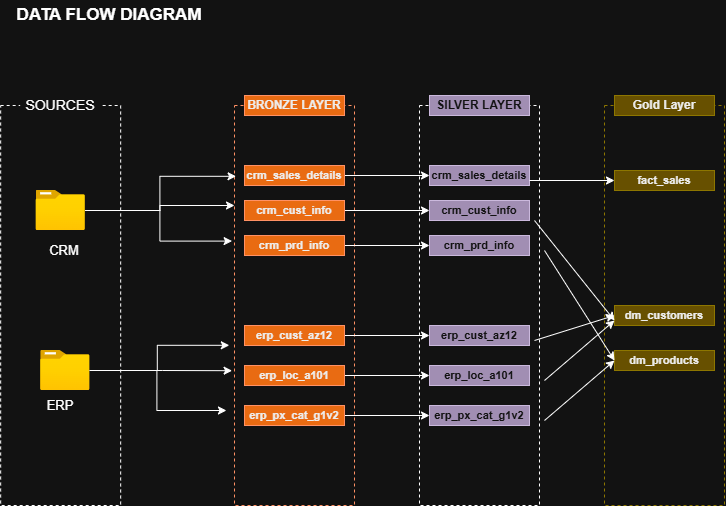

The diagram above was exported from draw.io. Its source (the exported page's mxGraphModel, read from the mxfile embedded in the PNG):
<mxGraphModel dx="1880" dy="622" grid="1" gridSize="10" guides="1" tooltips="1" connect="1" arrows="1" fold="1" page="1" pageScale="1" pageWidth="850" pageHeight="1100" math="0" shadow="0">
  <root>
    <mxCell id="0" />
    <mxCell id="1" parent="0" />
    <mxCell id="1AOOI5A5f2-xe9TOjAlJ-1" parent="1" style="text;html=1;whiteSpace=wrap;strokeColor=none;fillColor=none;align=center;verticalAlign=middle;rounded=0;" value="&lt;b&gt;&lt;font style=&quot;font-size: 17px;&quot;&gt;DATA FLOW DIAGRAM&lt;/font&gt;&lt;/b&gt;" vertex="1">
      <mxGeometry height="30" width="210" x="-840" y="10" as="geometry" />
    </mxCell>
    <mxCell id="1AOOI5A5f2-xe9TOjAlJ-2" parent="1" style="rounded=0;whiteSpace=wrap;html=1;fillColor=none;dashed=1;" value="" vertex="1">
      <mxGeometry height="400" width="120" x="-843.84" y="115" as="geometry" />
    </mxCell>
    <mxCell id="1AOOI5A5f2-xe9TOjAlJ-3" parent="1" style="rounded=0;whiteSpace=wrap;html=1;fillColor=default;strokeColor=none;" value="&lt;font style=&quot;font-size: 14px;&quot;&gt;SOURCES&lt;/font&gt;" vertex="1">
      <mxGeometry height="30" width="80" x="-823.84" y="100" as="geometry" />
    </mxCell>
    <mxCell id="6muV2K2splGrzfdiQEOv-1" edge="1" parent="1" source="1AOOI5A5f2-xe9TOjAlJ-4" style="edgeStyle=orthogonalEdgeStyle;rounded=0;orthogonalLoop=1;jettySize=auto;html=1;entryX=0;entryY=0.25;entryDx=0;entryDy=0;" target="1AOOI5A5f2-xe9TOjAlJ-9">
      <mxGeometry relative="1" as="geometry" />
    </mxCell>
    <mxCell id="1AOOI5A5f2-xe9TOjAlJ-4" parent="1" style="image;aspect=fixed;html=1;points=[];align=center;fontSize=12;image=img/lib/azure2/general/Folder_Blank.svg;" value="" vertex="1">
      <mxGeometry height="40" width="49.28" x="-808.48" y="200" as="geometry" />
    </mxCell>
    <mxCell id="1AOOI5A5f2-xe9TOjAlJ-6" parent="1" style="text;html=1;whiteSpace=wrap;strokeColor=none;fillColor=none;align=center;verticalAlign=middle;rounded=0;" value="&lt;font style=&quot;font-size: 13px;&quot;&gt;CRM&lt;/font&gt;" vertex="1">
      <mxGeometry height="20" width="40" x="-800" y="250" as="geometry" />
    </mxCell>
    <mxCell id="1AOOI5A5f2-xe9TOjAlJ-7" parent="1" style="image;aspect=fixed;html=1;points=[];align=center;fontSize=12;image=img/lib/azure2/general/Folder_Blank.svg;" value="" vertex="1">
      <mxGeometry height="40" width="49.28" x="-803.84" y="360" as="geometry" />
    </mxCell>
    <mxCell id="1AOOI5A5f2-xe9TOjAlJ-8" parent="1" style="text;html=1;whiteSpace=wrap;strokeColor=none;fillColor=none;align=center;verticalAlign=middle;rounded=0;" value="&lt;span style=&quot;font-size: 13px;&quot;&gt;ERP&lt;/span&gt;" vertex="1">
      <mxGeometry height="30" width="40" x="-803.84" y="400" as="geometry" />
    </mxCell>
    <mxCell id="1AOOI5A5f2-xe9TOjAlJ-9" parent="1" style="rounded=0;whiteSpace=wrap;html=1;fillColor=none;dashed=1;fontColor=#000000;strokeColor=#C73500;" value="" vertex="1">
      <mxGeometry height="400" width="120" x="-610" y="115" as="geometry" />
    </mxCell>
    <mxCell id="1AOOI5A5f2-xe9TOjAlJ-10" parent="1" style="rounded=0;whiteSpace=wrap;html=1;strokeColor=#C73500;fillColor=#fa6800;fontColor=#000000;" value="&lt;b&gt;BRONZE LAYER&lt;/b&gt;" vertex="1">
      <mxGeometry height="20" width="100" x="-600" y="105" as="geometry" />
    </mxCell>
    <mxCell id="3OjO5WwgNxAL11R9Cc9X-16" edge="1" parent="1" source="1AOOI5A5f2-xe9TOjAlJ-11" style="edgeStyle=orthogonalEdgeStyle;rounded=0;orthogonalLoop=1;jettySize=auto;html=1;entryX=0;entryY=0.5;entryDx=0;entryDy=0;" target="3OjO5WwgNxAL11R9Cc9X-6">
      <mxGeometry relative="1" as="geometry" />
    </mxCell>
    <mxCell id="1AOOI5A5f2-xe9TOjAlJ-11" parent="1" style="rounded=0;whiteSpace=wrap;html=1;strokeColor=#C73500;fillColor=#fa6800;fontColor=#000000;" value="&lt;b&gt;&lt;font style=&quot;font-size: 11px;&quot;&gt;crm_sales_details&lt;/font&gt;&lt;/b&gt;" vertex="1">
      <mxGeometry height="20" width="100" x="-600" y="175" as="geometry" />
    </mxCell>
    <mxCell id="3OjO5WwgNxAL11R9Cc9X-15" edge="1" parent="1" source="1AOOI5A5f2-xe9TOjAlJ-12" style="edgeStyle=orthogonalEdgeStyle;rounded=0;orthogonalLoop=1;jettySize=auto;html=1;entryX=0;entryY=0.5;entryDx=0;entryDy=0;" target="3OjO5WwgNxAL11R9Cc9X-7">
      <mxGeometry relative="1" as="geometry" />
    </mxCell>
    <mxCell id="1AOOI5A5f2-xe9TOjAlJ-12" parent="1" style="rounded=0;whiteSpace=wrap;html=1;strokeColor=#C73500;fillColor=#fa6800;fontColor=#000000;" value="&lt;span style=&quot;font-size: 11px;&quot;&gt;&lt;b&gt;crm_cust_info&lt;/b&gt;&lt;/span&gt;" vertex="1">
      <mxGeometry height="20" width="100" x="-600" y="210" as="geometry" />
    </mxCell>
    <mxCell id="3OjO5WwgNxAL11R9Cc9X-17" edge="1" parent="1" source="1AOOI5A5f2-xe9TOjAlJ-13" style="edgeStyle=orthogonalEdgeStyle;rounded=0;orthogonalLoop=1;jettySize=auto;html=1;exitX=1;exitY=0.5;exitDx=0;exitDy=0;entryX=0;entryY=0.5;entryDx=0;entryDy=0;" target="3OjO5WwgNxAL11R9Cc9X-8">
      <mxGeometry relative="1" as="geometry" />
    </mxCell>
    <mxCell id="1AOOI5A5f2-xe9TOjAlJ-13" parent="1" style="rounded=0;whiteSpace=wrap;html=1;strokeColor=#C73500;fillColor=#fa6800;fontColor=#000000;" value="&lt;span style=&quot;font-size: 11px;&quot;&gt;&lt;b&gt;crm_prd_info&lt;/b&gt;&lt;/span&gt;" vertex="1">
      <mxGeometry height="20" width="100" x="-600" y="245" as="geometry" />
    </mxCell>
    <mxCell id="Hu2L37dzfrEcnWY2JXW8-9" edge="1" parent="1" source="1AOOI5A5f2-xe9TOjAlJ-4" style="edgeStyle=orthogonalEdgeStyle;rounded=0;orthogonalLoop=1;jettySize=auto;html=1;entryX=0.013;entryY=0.177;entryDx=0;entryDy=0;entryPerimeter=0;" target="1AOOI5A5f2-xe9TOjAlJ-9">
      <mxGeometry relative="1" as="geometry" />
    </mxCell>
    <mxCell id="3OjO5WwgNxAL11R9Cc9X-18" edge="1" parent="1" source="Hu2L37dzfrEcnWY2JXW8-13" style="edgeStyle=orthogonalEdgeStyle;rounded=0;orthogonalLoop=1;jettySize=auto;html=1;entryX=0;entryY=0.5;entryDx=0;entryDy=0;" target="3OjO5WwgNxAL11R9Cc9X-9">
      <mxGeometry relative="1" as="geometry" />
    </mxCell>
    <mxCell id="Hu2L37dzfrEcnWY2JXW8-13" parent="1" style="rounded=0;whiteSpace=wrap;html=1;strokeColor=#C73500;fillColor=#fa6800;fontColor=#000000;" value="&lt;span style=&quot;font-size: 11px;&quot;&gt;&lt;b&gt;erp_cust_az12&lt;/b&gt;&lt;/span&gt;" vertex="1">
      <mxGeometry height="20" width="100" x="-600" y="335" as="geometry" />
    </mxCell>
    <mxCell id="3OjO5WwgNxAL11R9Cc9X-19" edge="1" parent="1" source="Hu2L37dzfrEcnWY2JXW8-14" style="edgeStyle=orthogonalEdgeStyle;rounded=0;orthogonalLoop=1;jettySize=auto;html=1;entryX=0;entryY=0.5;entryDx=0;entryDy=0;" target="3OjO5WwgNxAL11R9Cc9X-10">
      <mxGeometry relative="1" as="geometry" />
    </mxCell>
    <mxCell id="Hu2L37dzfrEcnWY2JXW8-14" parent="1" style="rounded=0;whiteSpace=wrap;html=1;strokeColor=#C73500;fillColor=#fa6800;fontColor=#000000;" value="&lt;span style=&quot;font-size: 11px;&quot;&gt;&lt;b&gt;erp_loc_a101&lt;/b&gt;&lt;/span&gt;" vertex="1">
      <mxGeometry height="20" width="100" x="-600" y="375" as="geometry" />
    </mxCell>
    <mxCell id="3OjO5WwgNxAL11R9Cc9X-20" edge="1" parent="1" source="Hu2L37dzfrEcnWY2JXW8-15" style="edgeStyle=orthogonalEdgeStyle;rounded=0;orthogonalLoop=1;jettySize=auto;html=1;" target="3OjO5WwgNxAL11R9Cc9X-11">
      <mxGeometry relative="1" as="geometry" />
    </mxCell>
    <mxCell id="Hu2L37dzfrEcnWY2JXW8-15" parent="1" style="rounded=0;whiteSpace=wrap;html=1;strokeColor=#C73500;fillColor=#fa6800;fontColor=#000000;" value="&lt;span style=&quot;font-size: 11px;&quot;&gt;&lt;b&gt;erp_px_cat_g1v2&lt;/b&gt;&lt;/span&gt;" vertex="1">
      <mxGeometry height="20" width="100" x="-600" y="415" as="geometry" />
    </mxCell>
    <mxCell id="6muV2K2splGrzfdiQEOv-2" edge="1" parent="1" source="1AOOI5A5f2-xe9TOjAlJ-4" style="edgeStyle=orthogonalEdgeStyle;rounded=0;orthogonalLoop=1;jettySize=auto;html=1;entryX=-0.02;entryY=0.339;entryDx=0;entryDy=0;entryPerimeter=0;" target="1AOOI5A5f2-xe9TOjAlJ-9">
      <mxGeometry relative="1" as="geometry" />
    </mxCell>
    <mxCell id="6muV2K2splGrzfdiQEOv-3" edge="1" parent="1" style="edgeStyle=orthogonalEdgeStyle;rounded=0;orthogonalLoop=1;jettySize=auto;html=1;entryX=0.04;entryY=0.587;entryDx=0;entryDy=0;entryPerimeter=0;">
      <mxGeometry relative="1" as="geometry">
        <Array as="points">
          <mxPoint x="-687.2" y="380" />
          <mxPoint x="-687.2" y="354.8" />
        </Array>
        <mxPoint x="-754.5600000000002" y="380" as="sourcePoint" />
        <mxPoint x="-615.2" y="354.79999999999995" as="targetPoint" />
      </mxGeometry>
    </mxCell>
    <mxCell id="6muV2K2splGrzfdiQEOv-4" edge="1" parent="1" source="1AOOI5A5f2-xe9TOjAlJ-7" style="edgeStyle=orthogonalEdgeStyle;rounded=0;orthogonalLoop=1;jettySize=auto;html=1;entryX=-0.02;entryY=0.663;entryDx=0;entryDy=0;entryPerimeter=0;" target="1AOOI5A5f2-xe9TOjAlJ-9">
      <mxGeometry relative="1" as="geometry" />
    </mxCell>
    <mxCell id="6muV2K2splGrzfdiQEOv-5" edge="1" parent="1" style="edgeStyle=orthogonalEdgeStyle;rounded=0;orthogonalLoop=1;jettySize=auto;html=1;entryX=0.02;entryY=0.775;entryDx=0;entryDy=0;entryPerimeter=0;">
      <mxGeometry relative="1" as="geometry">
        <Array as="points">
          <mxPoint x="-687.6400000000001" y="380" />
          <mxPoint x="-687.6400000000001" y="420" />
        </Array>
        <mxPoint x="-755.0000000000002" y="380" as="sourcePoint" />
        <mxPoint x="-618.04" y="420" as="targetPoint" />
      </mxGeometry>
    </mxCell>
    <mxCell id="3OjO5WwgNxAL11R9Cc9X-4" parent="1" style="rounded=0;whiteSpace=wrap;html=1;fillColor=none;dashed=1;fontColor=#ffffff;strokeColor=default;labelBackgroundColor=none;labelBorderColor=none;textShadow=0;" value="" vertex="1">
      <mxGeometry height="400" width="120" x="-425" y="115" as="geometry" />
    </mxCell>
    <mxCell id="3OjO5WwgNxAL11R9Cc9X-5" parent="1" style="rounded=0;whiteSpace=wrap;html=1;strokeColor=#432D57;fillColor=#76608a;fontColor=#ffffff;labelBackgroundColor=none;labelBorderColor=none;textShadow=0;" value="&lt;b&gt;SILVER LAYER&lt;/b&gt;" vertex="1">
      <mxGeometry height="20" width="100" x="-415" y="105" as="geometry" />
    </mxCell>
    <mxCell id="3OjO5WwgNxAL11R9Cc9X-6" parent="1" style="rounded=0;whiteSpace=wrap;html=1;strokeColor=#432D57;fillColor=#76608a;fontColor=#ffffff;labelBackgroundColor=none;labelBorderColor=none;textShadow=0;" value="&lt;b&gt;&lt;font style=&quot;font-size: 11px;&quot;&gt;crm_sales_details&lt;/font&gt;&lt;/b&gt;" vertex="1">
      <mxGeometry height="20" width="100" x="-415" y="175" as="geometry" />
    </mxCell>
    <mxCell id="3OjO5WwgNxAL11R9Cc9X-7" parent="1" style="rounded=0;whiteSpace=wrap;html=1;strokeColor=#432D57;fillColor=#76608a;fontColor=#ffffff;labelBackgroundColor=none;labelBorderColor=none;textShadow=0;" value="&lt;span style=&quot;font-size: 11px;&quot;&gt;&lt;b&gt;crm_cust_info&lt;/b&gt;&lt;/span&gt;" vertex="1">
      <mxGeometry height="20" width="100" x="-415" y="210" as="geometry" />
    </mxCell>
    <mxCell id="3OjO5WwgNxAL11R9Cc9X-8" parent="1" style="rounded=0;whiteSpace=wrap;html=1;strokeColor=#432D57;fillColor=#76608a;fontColor=#ffffff;labelBackgroundColor=none;labelBorderColor=none;textShadow=0;" value="&lt;span style=&quot;font-size: 11px;&quot;&gt;&lt;b&gt;crm_prd_info&lt;/b&gt;&lt;/span&gt;" vertex="1">
      <mxGeometry height="20" width="100" x="-415" y="245" as="geometry" />
    </mxCell>
    <mxCell id="3OjO5WwgNxAL11R9Cc9X-9" parent="1" style="rounded=0;whiteSpace=wrap;html=1;strokeColor=#432D57;fillColor=#76608a;fontColor=#ffffff;labelBackgroundColor=none;labelBorderColor=none;textShadow=0;" value="&lt;span style=&quot;font-size: 11px;&quot;&gt;&lt;b&gt;erp_cust_az12&lt;/b&gt;&lt;/span&gt;" vertex="1">
      <mxGeometry height="20" width="100" x="-415" y="335" as="geometry" />
    </mxCell>
    <mxCell id="3OjO5WwgNxAL11R9Cc9X-10" parent="1" style="rounded=0;whiteSpace=wrap;html=1;strokeColor=#432D57;fillColor=#76608a;fontColor=#ffffff;labelBackgroundColor=none;labelBorderColor=none;textShadow=0;" value="&lt;span style=&quot;font-size: 11px;&quot;&gt;&lt;b&gt;erp_loc_a101&lt;/b&gt;&lt;/span&gt;" vertex="1">
      <mxGeometry height="20" width="100" x="-415" y="375" as="geometry" />
    </mxCell>
    <mxCell id="3OjO5WwgNxAL11R9Cc9X-11" parent="1" style="rounded=0;whiteSpace=wrap;html=1;strokeColor=#432D57;fillColor=#76608a;fontColor=#ffffff;labelBackgroundColor=none;labelBorderColor=none;textShadow=0;" value="&lt;span style=&quot;font-size: 11px;&quot;&gt;&lt;b&gt;erp_px_cat_g1v2&lt;/b&gt;&lt;/span&gt;" vertex="1">
      <mxGeometry height="20" width="100" x="-415" y="415" as="geometry" />
    </mxCell>
    <mxCell id="yz8O8eUeQSCqSiDQJth4-4" parent="1" style="rounded=0;whiteSpace=wrap;html=1;fillColor=none;dashed=1;fontColor=#000000;strokeColor=#B09500;labelBackgroundColor=none;labelBorderColor=none;textShadow=0;" value="" vertex="1">
      <mxGeometry height="400" width="120" x="-240" y="115" as="geometry" />
    </mxCell>
    <mxCell id="yz8O8eUeQSCqSiDQJth4-5" parent="1" style="rounded=0;whiteSpace=wrap;html=1;strokeColor=#B09500;fillColor=#e3c800;fontColor=#000000;labelBackgroundColor=none;labelBorderColor=none;textShadow=0;" value="&lt;b&gt;Gold Layer&lt;/b&gt;" vertex="1">
      <mxGeometry height="20" width="100" x="-230" y="105" as="geometry" />
    </mxCell>
    <mxCell id="yz8O8eUeQSCqSiDQJth4-6" parent="1" style="rounded=0;whiteSpace=wrap;html=1;strokeColor=#B09500;fillColor=#e3c800;fontColor=#000000;labelBackgroundColor=none;labelBorderColor=none;textShadow=0;" value="&lt;span style=&quot;font-size: 11px;&quot;&gt;&lt;b&gt;fact_sales&lt;/b&gt;&lt;/span&gt;" vertex="1">
      <mxGeometry height="20" width="100" x="-230" y="180" as="geometry" />
    </mxCell>
    <mxCell id="yz8O8eUeQSCqSiDQJth4-7" parent="1" style="rounded=0;whiteSpace=wrap;html=1;strokeColor=#B09500;fillColor=#e3c800;fontColor=#000000;labelBackgroundColor=none;labelBorderColor=none;textShadow=0;" value="&lt;span style=&quot;font-size: 11px;&quot;&gt;&lt;b&gt;dm_customers&lt;/b&gt;&lt;/span&gt;" vertex="1">
      <mxGeometry height="20" width="100" x="-230" y="315" as="geometry" />
    </mxCell>
    <mxCell id="yz8O8eUeQSCqSiDQJth4-8" parent="1" style="rounded=0;whiteSpace=wrap;html=1;strokeColor=#B09500;fillColor=#e3c800;fontColor=#000000;labelBackgroundColor=none;labelBorderColor=none;textShadow=0;" value="&lt;span style=&quot;font-size: 11px;&quot;&gt;&lt;b&gt;dm_products&lt;/b&gt;&lt;/span&gt;" vertex="1">
      <mxGeometry height="20" width="100" x="-230" y="360" as="geometry" />
    </mxCell>
    <mxCell id="yz8O8eUeQSCqSiDQJth4-26" edge="1" parent="1" source="3OjO5WwgNxAL11R9Cc9X-6" style="endArrow=classic;html=1;rounded=0;entryX=0;entryY=0.5;entryDx=0;entryDy=0;exitX=1;exitY=0.75;exitDx=0;exitDy=0;" target="yz8O8eUeQSCqSiDQJth4-6" value="">
      <mxGeometry height="50" relative="1" width="50" as="geometry">
        <mxPoint x="-300" y="210" as="sourcePoint" />
        <mxPoint x="-250" y="160" as="targetPoint" />
      </mxGeometry>
    </mxCell>
    <mxCell id="yz8O8eUeQSCqSiDQJth4-28" edge="1" parent="1" style="endArrow=classic;html=1;rounded=0;entryX=0;entryY=0.75;entryDx=0;entryDy=0;" target="yz8O8eUeQSCqSiDQJth4-7" value="">
      <mxGeometry height="50" relative="1" width="50" as="geometry">
        <mxPoint x="-310" y="230" as="sourcePoint" />
        <mxPoint x="-236.76" y="328.6" as="targetPoint" />
      </mxGeometry>
    </mxCell>
    <mxCell id="yz8O8eUeQSCqSiDQJth4-31" edge="1" parent="1" style="endArrow=classic;html=1;rounded=0;entryX=0;entryY=0.5;entryDx=0;entryDy=0;" target="yz8O8eUeQSCqSiDQJth4-7" value="">
      <mxGeometry height="50" relative="1" width="50" as="geometry">
        <mxPoint x="-310" y="350" as="sourcePoint" />
        <mxPoint x="-230" y="450" as="targetPoint" />
      </mxGeometry>
    </mxCell>
    <mxCell id="yz8O8eUeQSCqSiDQJth4-32" edge="1" parent="1" style="endArrow=classic;html=1;rounded=0;entryX=0;entryY=0.75;entryDx=0;entryDy=0;" target="yz8O8eUeQSCqSiDQJth4-7" value="">
      <mxGeometry height="50" relative="1" width="50" as="geometry">
        <mxPoint x="-300" y="390" as="sourcePoint" />
        <mxPoint x="-220" y="490" as="targetPoint" />
      </mxGeometry>
    </mxCell>
    <mxCell id="yz8O8eUeQSCqSiDQJth4-33" edge="1" parent="1" style="endArrow=classic;html=1;rounded=0;entryX=0;entryY=0.5;entryDx=0;entryDy=0;" target="yz8O8eUeQSCqSiDQJth4-8" value="">
      <mxGeometry height="50" relative="1" width="50" as="geometry">
        <mxPoint x="-300" y="260" as="sourcePoint" />
        <mxPoint x="-220" y="360" as="targetPoint" />
      </mxGeometry>
    </mxCell>
    <mxCell id="yz8O8eUeQSCqSiDQJth4-34" edge="1" parent="1" style="endArrow=classic;html=1;rounded=0;entryX=0;entryY=0.5;entryDx=0;entryDy=0;" target="yz8O8eUeQSCqSiDQJth4-8" value="">
      <mxGeometry height="50" relative="1" width="50" as="geometry">
        <mxPoint x="-300" y="430" as="sourcePoint" />
        <mxPoint x="-220" y="530" as="targetPoint" />
      </mxGeometry>
    </mxCell>
  </root>
</mxGraphModel>